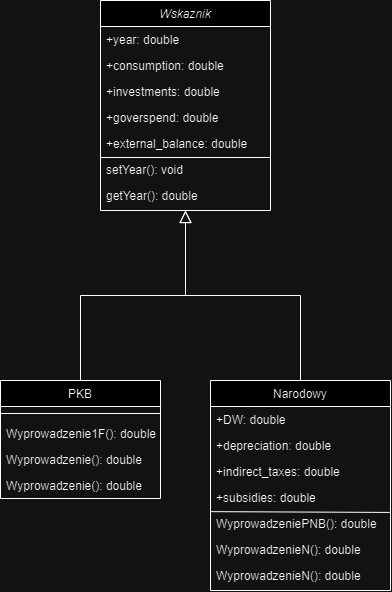

The diagram above was exported from draw.io. Its source (the exported page's mxGraphModel, read from the mxfile embedded in the PNG):
<mxGraphModel dx="2074" dy="1941" grid="1" gridSize="10" guides="1" tooltips="1" connect="1" arrows="1" fold="1" page="1" pageScale="1" pageWidth="827" pageHeight="1169" math="0" shadow="0">
  <root>
    <mxCell id="WIyWlLk6GJQsqaUBKTNV-0" />
    <mxCell id="WIyWlLk6GJQsqaUBKTNV-1" parent="WIyWlLk6GJQsqaUBKTNV-0" />
    <mxCell id="zkfFHV4jXpPFQw0GAbJ--0" value="Wskaznik" style="swimlane;fontStyle=2;align=center;verticalAlign=top;childLayout=stackLayout;horizontal=1;startSize=26;horizontalStack=0;resizeParent=1;resizeLast=0;collapsible=1;marginBottom=0;rounded=0;shadow=0;strokeWidth=1;" parent="WIyWlLk6GJQsqaUBKTNV-1" vertex="1">
      <mxGeometry x="220" y="-20" width="170" height="210" as="geometry">
        <mxRectangle x="230" y="140" width="160" height="26" as="alternateBounds" />
      </mxGeometry>
    </mxCell>
    <mxCell id="zkfFHV4jXpPFQw0GAbJ--1" value="+year: double" style="text;align=left;verticalAlign=top;spacingLeft=4;spacingRight=4;overflow=hidden;rotatable=0;points=[[0,0.5],[1,0.5]];portConstraint=eastwest;" parent="zkfFHV4jXpPFQw0GAbJ--0" vertex="1">
      <mxGeometry y="26" width="170" height="26" as="geometry" />
    </mxCell>
    <mxCell id="zkfFHV4jXpPFQw0GAbJ--2" value="+consumption: double" style="text;align=left;verticalAlign=top;spacingLeft=4;spacingRight=4;overflow=hidden;rotatable=0;points=[[0,0.5],[1,0.5]];portConstraint=eastwest;rounded=0;shadow=0;html=0;" parent="zkfFHV4jXpPFQw0GAbJ--0" vertex="1">
      <mxGeometry y="52" width="170" height="26" as="geometry" />
    </mxCell>
    <mxCell id="zkfFHV4jXpPFQw0GAbJ--3" value="+investments: double" style="text;align=left;verticalAlign=top;spacingLeft=4;spacingRight=4;overflow=hidden;rotatable=0;points=[[0,0.5],[1,0.5]];portConstraint=eastwest;rounded=0;shadow=0;html=0;" parent="zkfFHV4jXpPFQw0GAbJ--0" vertex="1">
      <mxGeometry y="78" width="170" height="26" as="geometry" />
    </mxCell>
    <mxCell id="zkfFHV4jXpPFQw0GAbJ--5" value="+goverspend: double" style="text;align=left;verticalAlign=top;spacingLeft=4;spacingRight=4;overflow=hidden;rotatable=0;points=[[0,0.5],[1,0.5]];portConstraint=eastwest;" parent="zkfFHV4jXpPFQw0GAbJ--0" vertex="1">
      <mxGeometry y="104" width="170" height="26" as="geometry" />
    </mxCell>
    <mxCell id="Y9CLmneDnB96eonVZCpC-2" value="+external_balance: double" style="text;align=left;verticalAlign=top;spacingLeft=4;spacingRight=4;overflow=hidden;rotatable=0;points=[[0,0.5],[1,0.5]];portConstraint=eastwest;" parent="zkfFHV4jXpPFQw0GAbJ--0" vertex="1">
      <mxGeometry y="130" width="170" height="26" as="geometry" />
    </mxCell>
    <mxCell id="Y9CLmneDnB96eonVZCpC-4" value="" style="endArrow=none;html=1;rounded=0;" parent="zkfFHV4jXpPFQw0GAbJ--0" edge="1">
      <mxGeometry width="50" height="50" relative="1" as="geometry">
        <mxPoint y="157" as="sourcePoint" />
        <mxPoint x="170" y="157" as="targetPoint" />
      </mxGeometry>
    </mxCell>
    <mxCell id="Y9CLmneDnB96eonVZCpC-5" value="setYear(): void" style="text;align=left;verticalAlign=top;spacingLeft=4;spacingRight=4;overflow=hidden;rotatable=0;points=[[0,0.5],[1,0.5]];portConstraint=eastwest;" parent="zkfFHV4jXpPFQw0GAbJ--0" vertex="1">
      <mxGeometry y="156" width="170" height="26" as="geometry" />
    </mxCell>
    <mxCell id="Y9CLmneDnB96eonVZCpC-6" value="getYear(): double" style="text;align=left;verticalAlign=top;spacingLeft=4;spacingRight=4;overflow=hidden;rotatable=0;points=[[0,0.5],[1,0.5]];portConstraint=eastwest;" parent="zkfFHV4jXpPFQw0GAbJ--0" vertex="1">
      <mxGeometry y="182" width="170" height="26" as="geometry" />
    </mxCell>
    <mxCell id="zkfFHV4jXpPFQw0GAbJ--6" value="PKB" style="swimlane;fontStyle=0;align=center;verticalAlign=top;childLayout=stackLayout;horizontal=1;startSize=26;horizontalStack=0;resizeParent=1;resizeLast=0;collapsible=1;marginBottom=0;rounded=0;shadow=0;strokeWidth=1;" parent="WIyWlLk6GJQsqaUBKTNV-1" vertex="1">
      <mxGeometry x="120" y="360" width="160" height="118" as="geometry">
        <mxRectangle x="130" y="380" width="160" height="26" as="alternateBounds" />
      </mxGeometry>
    </mxCell>
    <mxCell id="zkfFHV4jXpPFQw0GAbJ--9" value="" style="line;html=1;strokeWidth=1;align=left;verticalAlign=middle;spacingTop=-1;spacingLeft=3;spacingRight=3;rotatable=0;labelPosition=right;points=[];portConstraint=eastwest;" parent="zkfFHV4jXpPFQw0GAbJ--6" vertex="1">
      <mxGeometry y="26" width="160" height="14" as="geometry" />
    </mxCell>
    <mxCell id="zkfFHV4jXpPFQw0GAbJ--11" value="Wyprowadzenie1F(): double" style="text;align=left;verticalAlign=top;spacingLeft=4;spacingRight=4;overflow=hidden;rotatable=0;points=[[0,0.5],[1,0.5]];portConstraint=eastwest;" parent="zkfFHV4jXpPFQw0GAbJ--6" vertex="1">
      <mxGeometry y="40" width="160" height="26" as="geometry" />
    </mxCell>
    <mxCell id="Y9CLmneDnB96eonVZCpC-7" value="Wyprowadzenie(): double" style="text;align=left;verticalAlign=top;spacingLeft=4;spacingRight=4;overflow=hidden;rotatable=0;points=[[0,0.5],[1,0.5]];portConstraint=eastwest;" parent="zkfFHV4jXpPFQw0GAbJ--6" vertex="1">
      <mxGeometry y="66" width="160" height="26" as="geometry" />
    </mxCell>
    <mxCell id="Y9CLmneDnB96eonVZCpC-8" value="Wyprowadzenie(): double" style="text;align=left;verticalAlign=top;spacingLeft=4;spacingRight=4;overflow=hidden;rotatable=0;points=[[0,0.5],[1,0.5]];portConstraint=eastwest;" parent="zkfFHV4jXpPFQw0GAbJ--6" vertex="1">
      <mxGeometry y="92" width="160" height="26" as="geometry" />
    </mxCell>
    <mxCell id="zkfFHV4jXpPFQw0GAbJ--12" value="" style="endArrow=block;endSize=10;endFill=0;shadow=0;strokeWidth=1;rounded=0;curved=0;edgeStyle=elbowEdgeStyle;elbow=vertical;" parent="WIyWlLk6GJQsqaUBKTNV-1" source="zkfFHV4jXpPFQw0GAbJ--6" target="zkfFHV4jXpPFQw0GAbJ--0" edge="1">
      <mxGeometry width="160" relative="1" as="geometry">
        <mxPoint x="200" y="203" as="sourcePoint" />
        <mxPoint x="200" y="203" as="targetPoint" />
      </mxGeometry>
    </mxCell>
    <mxCell id="zkfFHV4jXpPFQw0GAbJ--13" value="Narodowy" style="swimlane;fontStyle=0;align=center;verticalAlign=top;childLayout=stackLayout;horizontal=1;startSize=26;horizontalStack=0;resizeParent=1;resizeLast=0;collapsible=1;marginBottom=0;rounded=0;shadow=0;strokeWidth=1;" parent="WIyWlLk6GJQsqaUBKTNV-1" vertex="1">
      <mxGeometry x="330" y="360" width="180" height="210" as="geometry">
        <mxRectangle x="340" y="380" width="170" height="26" as="alternateBounds" />
      </mxGeometry>
    </mxCell>
    <mxCell id="zkfFHV4jXpPFQw0GAbJ--14" value="+DW: double" style="text;align=left;verticalAlign=top;spacingLeft=4;spacingRight=4;overflow=hidden;rotatable=0;points=[[0,0.5],[1,0.5]];portConstraint=eastwest;" parent="zkfFHV4jXpPFQw0GAbJ--13" vertex="1">
      <mxGeometry y="26" width="180" height="26" as="geometry" />
    </mxCell>
    <mxCell id="Y9CLmneDnB96eonVZCpC-10" value="+depreciation: double" style="text;align=left;verticalAlign=top;spacingLeft=4;spacingRight=4;overflow=hidden;rotatable=0;points=[[0,0.5],[1,0.5]];portConstraint=eastwest;" parent="zkfFHV4jXpPFQw0GAbJ--13" vertex="1">
      <mxGeometry y="52" width="180" height="26" as="geometry" />
    </mxCell>
    <mxCell id="Y9CLmneDnB96eonVZCpC-11" value="+indirect_taxes: double" style="text;align=left;verticalAlign=top;spacingLeft=4;spacingRight=4;overflow=hidden;rotatable=0;points=[[0,0.5],[1,0.5]];portConstraint=eastwest;" parent="zkfFHV4jXpPFQw0GAbJ--13" vertex="1">
      <mxGeometry y="78" width="180" height="26" as="geometry" />
    </mxCell>
    <mxCell id="Y9CLmneDnB96eonVZCpC-12" value="+subsidies: double" style="text;align=left;verticalAlign=top;spacingLeft=4;spacingRight=4;overflow=hidden;rotatable=0;points=[[0,0.5],[1,0.5]];portConstraint=eastwest;" parent="zkfFHV4jXpPFQw0GAbJ--13" vertex="1">
      <mxGeometry y="104" width="180" height="26" as="geometry" />
    </mxCell>
    <mxCell id="Y9CLmneDnB96eonVZCpC-13" value="" style="endArrow=none;html=1;rounded=0;exitX=-0.001;exitY=1.044;exitDx=0;exitDy=0;exitPerimeter=0;entryX=0.996;entryY=1.074;entryDx=0;entryDy=0;entryPerimeter=0;" parent="zkfFHV4jXpPFQw0GAbJ--13" source="Y9CLmneDnB96eonVZCpC-12" target="Y9CLmneDnB96eonVZCpC-12" edge="1">
      <mxGeometry width="50" height="50" relative="1" as="geometry">
        <mxPoint x="-50" y="100" as="sourcePoint" />
        <mxPoint y="50" as="targetPoint" />
      </mxGeometry>
    </mxCell>
    <mxCell id="Y9CLmneDnB96eonVZCpC-14" value="WyprowadzeniePNB(): double" style="text;align=left;verticalAlign=top;spacingLeft=4;spacingRight=4;overflow=hidden;rotatable=0;points=[[0,0.5],[1,0.5]];portConstraint=eastwest;" parent="zkfFHV4jXpPFQw0GAbJ--13" vertex="1">
      <mxGeometry y="130" width="180" height="26" as="geometry" />
    </mxCell>
    <mxCell id="Y9CLmneDnB96eonVZCpC-15" value="WyprowadzenieN(): double" style="text;align=left;verticalAlign=top;spacingLeft=4;spacingRight=4;overflow=hidden;rotatable=0;points=[[0,0.5],[1,0.5]];portConstraint=eastwest;" parent="zkfFHV4jXpPFQw0GAbJ--13" vertex="1">
      <mxGeometry y="156" width="180" height="26" as="geometry" />
    </mxCell>
    <mxCell id="Y9CLmneDnB96eonVZCpC-16" value="WyprowadzenieN(): double" style="text;align=left;verticalAlign=top;spacingLeft=4;spacingRight=4;overflow=hidden;rotatable=0;points=[[0,0.5],[1,0.5]];portConstraint=eastwest;" parent="zkfFHV4jXpPFQw0GAbJ--13" vertex="1">
      <mxGeometry y="182" width="180" height="26" as="geometry" />
    </mxCell>
    <mxCell id="zkfFHV4jXpPFQw0GAbJ--16" value="" style="endArrow=block;endSize=10;endFill=0;shadow=0;strokeWidth=1;rounded=0;curved=0;edgeStyle=elbowEdgeStyle;elbow=vertical;" parent="WIyWlLk6GJQsqaUBKTNV-1" source="zkfFHV4jXpPFQw0GAbJ--13" target="zkfFHV4jXpPFQw0GAbJ--0" edge="1">
      <mxGeometry width="160" relative="1" as="geometry">
        <mxPoint x="210" y="373" as="sourcePoint" />
        <mxPoint x="310" y="271" as="targetPoint" />
      </mxGeometry>
    </mxCell>
  </root>
</mxGraphModel>